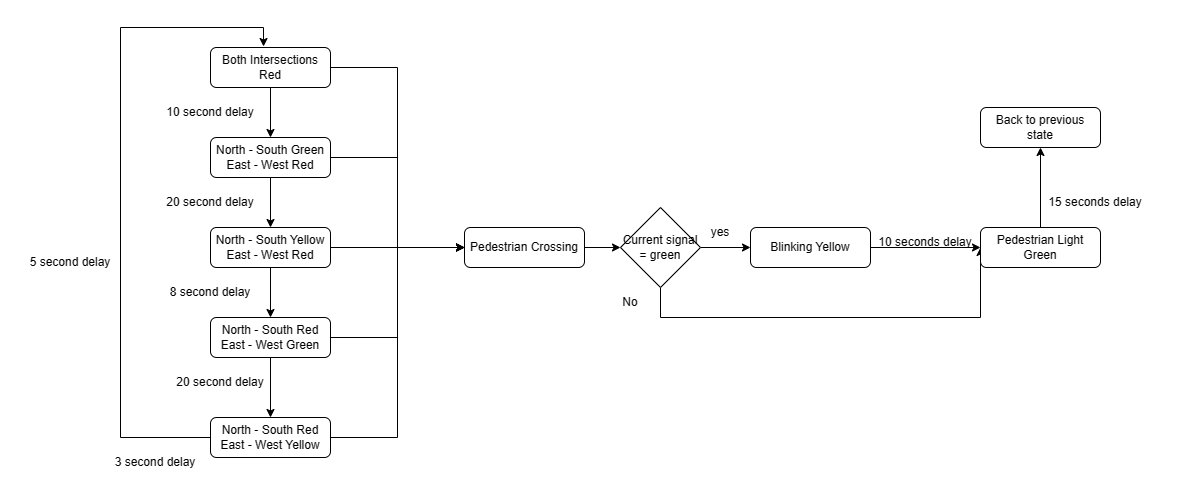

The diagram above was exported from draw.io. Its source (the exported page's mxGraphModel, read from the mxfile embedded in the PNG):
<mxGraphModel dx="2084" dy="680" grid="1" gridSize="10" guides="1" tooltips="1" connect="1" arrows="1" fold="1" page="1" pageScale="1" pageWidth="827" pageHeight="1169" math="0" shadow="0">
  <root>
    <mxCell id="WIyWlLk6GJQsqaUBKTNV-0" />
    <mxCell id="WIyWlLk6GJQsqaUBKTNV-1" parent="WIyWlLk6GJQsqaUBKTNV-0" />
    <mxCell id="uJn3De-z9ZPmlcCL4PeX-6" value="" style="edgeStyle=orthogonalEdgeStyle;rounded=0;orthogonalLoop=1;jettySize=auto;html=1;" parent="WIyWlLk6GJQsqaUBKTNV-1" source="WIyWlLk6GJQsqaUBKTNV-3" target="WIyWlLk6GJQsqaUBKTNV-7" edge="1">
      <mxGeometry relative="1" as="geometry" />
    </mxCell>
    <mxCell id="uJn3De-z9ZPmlcCL4PeX-45" style="edgeStyle=orthogonalEdgeStyle;rounded=0;orthogonalLoop=1;jettySize=auto;html=1;entryX=0;entryY=0.5;entryDx=0;entryDy=0;" parent="WIyWlLk6GJQsqaUBKTNV-1" source="WIyWlLk6GJQsqaUBKTNV-3" target="uJn3De-z9ZPmlcCL4PeX-43" edge="1">
      <mxGeometry relative="1" as="geometry" />
    </mxCell>
    <mxCell id="WIyWlLk6GJQsqaUBKTNV-3" value="Both Intersections Red" style="rounded=1;whiteSpace=wrap;html=1;fontSize=12;glass=0;strokeWidth=1;shadow=0;" parent="WIyWlLk6GJQsqaUBKTNV-1" vertex="1">
      <mxGeometry x="160" y="80" width="120" height="40" as="geometry" />
    </mxCell>
    <mxCell id="uJn3De-z9ZPmlcCL4PeX-7" value="" style="edgeStyle=orthogonalEdgeStyle;rounded=0;orthogonalLoop=1;jettySize=auto;html=1;" parent="WIyWlLk6GJQsqaUBKTNV-1" source="WIyWlLk6GJQsqaUBKTNV-7" target="uJn3De-z9ZPmlcCL4PeX-2" edge="1">
      <mxGeometry relative="1" as="geometry" />
    </mxCell>
    <mxCell id="uJn3De-z9ZPmlcCL4PeX-53" style="edgeStyle=orthogonalEdgeStyle;rounded=0;orthogonalLoop=1;jettySize=auto;html=1;entryX=0;entryY=0.5;entryDx=0;entryDy=0;" parent="WIyWlLk6GJQsqaUBKTNV-1" source="WIyWlLk6GJQsqaUBKTNV-7" target="uJn3De-z9ZPmlcCL4PeX-43" edge="1">
      <mxGeometry relative="1" as="geometry" />
    </mxCell>
    <mxCell id="WIyWlLk6GJQsqaUBKTNV-7" value="North - South Green&lt;br&gt;East - West Red" style="rounded=1;whiteSpace=wrap;html=1;fontSize=12;glass=0;strokeWidth=1;shadow=0;" parent="WIyWlLk6GJQsqaUBKTNV-1" vertex="1">
      <mxGeometry x="160" y="170" width="120" height="40" as="geometry" />
    </mxCell>
    <mxCell id="uJn3De-z9ZPmlcCL4PeX-47" style="edgeStyle=orthogonalEdgeStyle;rounded=0;orthogonalLoop=1;jettySize=auto;html=1;entryX=0;entryY=0.5;entryDx=0;entryDy=0;" parent="WIyWlLk6GJQsqaUBKTNV-1" source="uJn3De-z9ZPmlcCL4PeX-2" target="uJn3De-z9ZPmlcCL4PeX-43" edge="1">
      <mxGeometry relative="1" as="geometry" />
    </mxCell>
    <mxCell id="prKvL4eqTjdF_UipA87d-1" style="edgeStyle=orthogonalEdgeStyle;rounded=0;orthogonalLoop=1;jettySize=auto;html=1;entryX=0.5;entryY=0;entryDx=0;entryDy=0;" edge="1" parent="WIyWlLk6GJQsqaUBKTNV-1" source="uJn3De-z9ZPmlcCL4PeX-2" target="uJn3De-z9ZPmlcCL4PeX-4">
      <mxGeometry relative="1" as="geometry" />
    </mxCell>
    <mxCell id="uJn3De-z9ZPmlcCL4PeX-2" value="North - South Yellow&lt;br&gt;East - West Red" style="rounded=1;whiteSpace=wrap;html=1;fontSize=12;glass=0;strokeWidth=1;shadow=0;" parent="WIyWlLk6GJQsqaUBKTNV-1" vertex="1">
      <mxGeometry x="160" y="260" width="120" height="40" as="geometry" />
    </mxCell>
    <mxCell id="uJn3De-z9ZPmlcCL4PeX-10" value="" style="edgeStyle=orthogonalEdgeStyle;rounded=0;orthogonalLoop=1;jettySize=auto;html=1;" parent="WIyWlLk6GJQsqaUBKTNV-1" source="uJn3De-z9ZPmlcCL4PeX-4" target="uJn3De-z9ZPmlcCL4PeX-5" edge="1">
      <mxGeometry relative="1" as="geometry" />
    </mxCell>
    <mxCell id="uJn3De-z9ZPmlcCL4PeX-50" style="edgeStyle=orthogonalEdgeStyle;rounded=0;orthogonalLoop=1;jettySize=auto;html=1;entryX=0;entryY=0.5;entryDx=0;entryDy=0;" parent="WIyWlLk6GJQsqaUBKTNV-1" source="uJn3De-z9ZPmlcCL4PeX-4" target="uJn3De-z9ZPmlcCL4PeX-43" edge="1">
      <mxGeometry relative="1" as="geometry" />
    </mxCell>
    <mxCell id="uJn3De-z9ZPmlcCL4PeX-4" value="North - South Red&lt;br&gt;East - West Green" style="rounded=1;whiteSpace=wrap;html=1;fontSize=12;glass=0;strokeWidth=1;shadow=0;" parent="WIyWlLk6GJQsqaUBKTNV-1" vertex="1">
      <mxGeometry x="160" y="350" width="120" height="40" as="geometry" />
    </mxCell>
    <mxCell id="uJn3De-z9ZPmlcCL4PeX-16" style="edgeStyle=orthogonalEdgeStyle;rounded=0;orthogonalLoop=1;jettySize=auto;html=1;entryX=0.442;entryY=-0.025;entryDx=0;entryDy=0;entryPerimeter=0;" parent="WIyWlLk6GJQsqaUBKTNV-1" source="uJn3De-z9ZPmlcCL4PeX-5" target="WIyWlLk6GJQsqaUBKTNV-3" edge="1">
      <mxGeometry relative="1" as="geometry">
        <Array as="points">
          <mxPoint x="70" y="470" />
          <mxPoint x="70" y="60" />
          <mxPoint x="213" y="60" />
        </Array>
      </mxGeometry>
    </mxCell>
    <mxCell id="uJn3De-z9ZPmlcCL4PeX-51" style="edgeStyle=orthogonalEdgeStyle;rounded=0;orthogonalLoop=1;jettySize=auto;html=1;entryX=0;entryY=0.5;entryDx=0;entryDy=0;" parent="WIyWlLk6GJQsqaUBKTNV-1" source="uJn3De-z9ZPmlcCL4PeX-5" target="uJn3De-z9ZPmlcCL4PeX-43" edge="1">
      <mxGeometry relative="1" as="geometry" />
    </mxCell>
    <mxCell id="uJn3De-z9ZPmlcCL4PeX-5" value="North - South Red&lt;br&gt;East - West Yellow" style="rounded=1;whiteSpace=wrap;html=1;fontSize=12;glass=0;strokeWidth=1;shadow=0;" parent="WIyWlLk6GJQsqaUBKTNV-1" vertex="1">
      <mxGeometry x="160" y="450" width="120" height="40" as="geometry" />
    </mxCell>
    <mxCell id="uJn3De-z9ZPmlcCL4PeX-11" value="10 second delay" style="text;html=1;strokeColor=none;fillColor=none;align=center;verticalAlign=middle;whiteSpace=wrap;rounded=0;" parent="WIyWlLk6GJQsqaUBKTNV-1" vertex="1">
      <mxGeometry x="110" y="130" width="100" height="30" as="geometry" />
    </mxCell>
    <mxCell id="uJn3De-z9ZPmlcCL4PeX-12" value="20 second delay" style="text;html=1;strokeColor=none;fillColor=none;align=center;verticalAlign=middle;whiteSpace=wrap;rounded=0;" parent="WIyWlLk6GJQsqaUBKTNV-1" vertex="1">
      <mxGeometry x="110" y="220" width="100" height="30" as="geometry" />
    </mxCell>
    <mxCell id="uJn3De-z9ZPmlcCL4PeX-13" value="8 second delay" style="text;html=1;strokeColor=none;fillColor=none;align=center;verticalAlign=middle;whiteSpace=wrap;rounded=0;" parent="WIyWlLk6GJQsqaUBKTNV-1" vertex="1">
      <mxGeometry x="110" y="310" width="100" height="30" as="geometry" />
    </mxCell>
    <mxCell id="uJn3De-z9ZPmlcCL4PeX-15" value="20 second delay" style="text;html=1;strokeColor=none;fillColor=none;align=center;verticalAlign=middle;whiteSpace=wrap;rounded=0;" parent="WIyWlLk6GJQsqaUBKTNV-1" vertex="1">
      <mxGeometry x="120" y="400" width="100" height="30" as="geometry" />
    </mxCell>
    <mxCell id="uJn3De-z9ZPmlcCL4PeX-17" value="3 second delay" style="text;html=1;strokeColor=none;fillColor=none;align=center;verticalAlign=middle;whiteSpace=wrap;rounded=0;" parent="WIyWlLk6GJQsqaUBKTNV-1" vertex="1">
      <mxGeometry x="60" y="480" width="90" height="30" as="geometry" />
    </mxCell>
    <mxCell id="uJn3De-z9ZPmlcCL4PeX-18" value="5 second delay" style="text;html=1;strokeColor=none;fillColor=none;align=center;verticalAlign=middle;whiteSpace=wrap;rounded=0;" parent="WIyWlLk6GJQsqaUBKTNV-1" vertex="1">
      <mxGeometry x="-30" y="280" width="100" height="30" as="geometry" />
    </mxCell>
    <mxCell id="uJn3De-z9ZPmlcCL4PeX-31" value="" style="edgeStyle=orthogonalEdgeStyle;rounded=0;orthogonalLoop=1;jettySize=auto;html=1;" parent="WIyWlLk6GJQsqaUBKTNV-1" source="uJn3De-z9ZPmlcCL4PeX-43" target="uJn3De-z9ZPmlcCL4PeX-30" edge="1">
      <mxGeometry relative="1" as="geometry">
        <mxPoint x="490" y="280" as="sourcePoint" />
      </mxGeometry>
    </mxCell>
    <mxCell id="uJn3De-z9ZPmlcCL4PeX-36" value="" style="edgeStyle=orthogonalEdgeStyle;rounded=0;orthogonalLoop=1;jettySize=auto;html=1;" parent="WIyWlLk6GJQsqaUBKTNV-1" source="uJn3De-z9ZPmlcCL4PeX-30" target="uJn3De-z9ZPmlcCL4PeX-34" edge="1">
      <mxGeometry relative="1" as="geometry" />
    </mxCell>
    <mxCell id="uJn3De-z9ZPmlcCL4PeX-40" style="edgeStyle=orthogonalEdgeStyle;rounded=0;orthogonalLoop=1;jettySize=auto;html=1;entryX=0;entryY=0.5;entryDx=0;entryDy=0;" parent="WIyWlLk6GJQsqaUBKTNV-1" source="uJn3De-z9ZPmlcCL4PeX-30" target="uJn3De-z9ZPmlcCL4PeX-37" edge="1">
      <mxGeometry relative="1" as="geometry">
        <Array as="points">
          <mxPoint x="610" y="350" />
          <mxPoint x="930" y="350" />
        </Array>
      </mxGeometry>
    </mxCell>
    <mxCell id="uJn3De-z9ZPmlcCL4PeX-30" value="Current signal = green" style="rhombus;whiteSpace=wrap;html=1;" parent="WIyWlLk6GJQsqaUBKTNV-1" vertex="1">
      <mxGeometry x="570" y="240" width="80" height="80" as="geometry" />
    </mxCell>
    <mxCell id="uJn3De-z9ZPmlcCL4PeX-38" value="" style="edgeStyle=orthogonalEdgeStyle;rounded=0;orthogonalLoop=1;jettySize=auto;html=1;" parent="WIyWlLk6GJQsqaUBKTNV-1" source="uJn3De-z9ZPmlcCL4PeX-34" target="uJn3De-z9ZPmlcCL4PeX-37" edge="1">
      <mxGeometry relative="1" as="geometry" />
    </mxCell>
    <mxCell id="uJn3De-z9ZPmlcCL4PeX-34" value="Blinking Yellow" style="rounded=1;whiteSpace=wrap;html=1;fontSize=12;glass=0;strokeWidth=1;shadow=0;" parent="WIyWlLk6GJQsqaUBKTNV-1" vertex="1">
      <mxGeometry x="700" y="260" width="120" height="40" as="geometry" />
    </mxCell>
    <mxCell id="uJn3De-z9ZPmlcCL4PeX-57" value="" style="edgeStyle=orthogonalEdgeStyle;rounded=0;orthogonalLoop=1;jettySize=auto;html=1;" parent="WIyWlLk6GJQsqaUBKTNV-1" source="uJn3De-z9ZPmlcCL4PeX-37" target="uJn3De-z9ZPmlcCL4PeX-56" edge="1">
      <mxGeometry relative="1" as="geometry" />
    </mxCell>
    <mxCell id="uJn3De-z9ZPmlcCL4PeX-37" value="Pedestrian Light Green" style="rounded=1;whiteSpace=wrap;html=1;fontSize=12;glass=0;strokeWidth=1;shadow=0;" parent="WIyWlLk6GJQsqaUBKTNV-1" vertex="1">
      <mxGeometry x="930" y="260" width="120" height="40" as="geometry" />
    </mxCell>
    <mxCell id="uJn3De-z9ZPmlcCL4PeX-39" value="yes" style="text;html=1;strokeColor=none;fillColor=none;align=center;verticalAlign=middle;whiteSpace=wrap;rounded=0;" parent="WIyWlLk6GJQsqaUBKTNV-1" vertex="1">
      <mxGeometry x="640" y="250" width="60" height="30" as="geometry" />
    </mxCell>
    <mxCell id="uJn3De-z9ZPmlcCL4PeX-41" value="No" style="text;html=1;strokeColor=none;fillColor=none;align=center;verticalAlign=middle;whiteSpace=wrap;rounded=0;" parent="WIyWlLk6GJQsqaUBKTNV-1" vertex="1">
      <mxGeometry x="550" y="320" width="60" height="30" as="geometry" />
    </mxCell>
    <mxCell id="uJn3De-z9ZPmlcCL4PeX-43" value="Pedestrian Crossing" style="rounded=1;whiteSpace=wrap;html=1;fontSize=12;glass=0;strokeWidth=1;shadow=0;" parent="WIyWlLk6GJQsqaUBKTNV-1" vertex="1">
      <mxGeometry x="414" y="260" width="120" height="40" as="geometry" />
    </mxCell>
    <mxCell id="uJn3De-z9ZPmlcCL4PeX-54" value="10 seconds delay" style="text;html=1;strokeColor=none;fillColor=none;align=center;verticalAlign=middle;whiteSpace=wrap;rounded=0;" parent="WIyWlLk6GJQsqaUBKTNV-1" vertex="1">
      <mxGeometry x="820" y="260" width="110" height="30" as="geometry" />
    </mxCell>
    <mxCell id="uJn3De-z9ZPmlcCL4PeX-56" value="Back to previous state" style="rounded=1;whiteSpace=wrap;html=1;fontSize=12;glass=0;strokeWidth=1;shadow=0;" parent="WIyWlLk6GJQsqaUBKTNV-1" vertex="1">
      <mxGeometry x="930" y="140" width="120" height="40" as="geometry" />
    </mxCell>
    <mxCell id="uJn3De-z9ZPmlcCL4PeX-58" value="15 seconds delay" style="text;html=1;strokeColor=none;fillColor=none;align=center;verticalAlign=middle;whiteSpace=wrap;rounded=0;" parent="WIyWlLk6GJQsqaUBKTNV-1" vertex="1">
      <mxGeometry x="980" y="220" width="130" height="30" as="geometry" />
    </mxCell>
  </root>
</mxGraphModel>